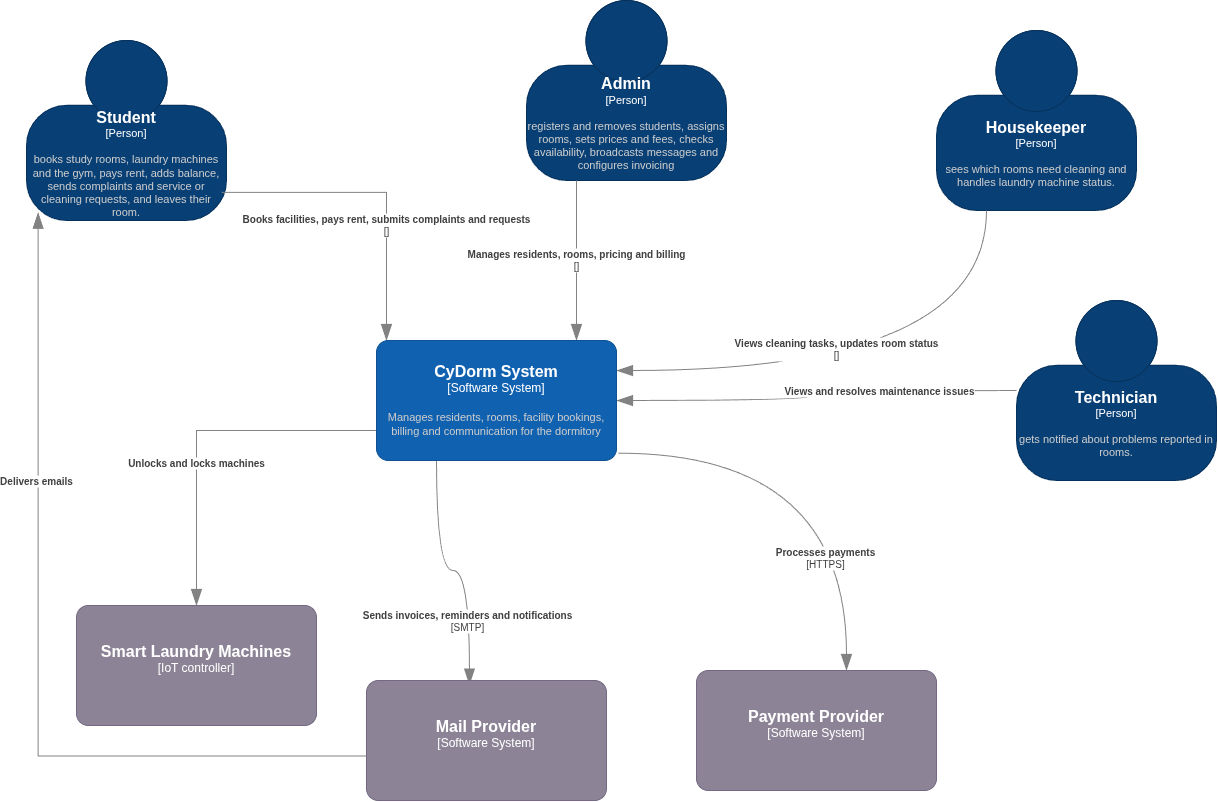

The diagram above was exported from draw.io. Its source (the exported page's mxGraphModel, read from the mxfile embedded in the PNG):
<mxGraphModel dx="2189" dy="2051" grid="1" gridSize="10" guides="1" tooltips="1" connect="1" arrows="1" fold="1" page="1" pageScale="1" pageWidth="827" pageHeight="1169" math="0" shadow="0">
  <root>
    <mxCell id="0" />
    <mxCell id="1" parent="0" />
    <object placeholders="1" c4Name="Student" c4Type="Person" c4Description="books study rooms, laundry machines and the gym, pays rent, adds balance, sends complaints and service or cleaning requests, and leaves their room." label="&lt;font style=&quot;font-size: 16px&quot;&gt;&lt;b&gt;%c4Name%&lt;/b&gt;&lt;/font&gt;&lt;div&gt;[%c4Type%]&lt;/div&gt;&lt;br&gt;&lt;div&gt;&lt;font style=&quot;font-size: 11px&quot;&gt;&lt;font color=&quot;#cccccc&quot;&gt;%c4Description%&lt;/font&gt;&lt;/div&gt;" id="DjoAEmjX_ISnuoHBziuQ-1">
      <mxCell parent="1" style="html=1;fontSize=11;dashed=0;whiteSpace=wrap;fillColor=#083F75;strokeColor=#06315C;fontColor=#ffffff;shape=mxgraph.c4.person2;align=center;metaEdit=1;points=[[0.5,0,0],[1,0.5,0],[1,0.75,0],[0.75,1,0],[0.5,1,0],[0.25,1,0],[0,0.75,0],[0,0.5,0]];resizable=0;" vertex="1">
        <mxGeometry height="180" width="200" x="-250" y="20" as="geometry" />
      </mxCell>
    </object>
    <object placeholders="1" c4Name="Admin" c4Type="Person" c4Description="registers and removes students, assigns rooms, sets prices and fees, checks availability, broadcasts messages and configures invoicing" label="&lt;font style=&quot;font-size: 16px&quot;&gt;&lt;b&gt;%c4Name%&lt;/b&gt;&lt;/font&gt;&lt;div&gt;[%c4Type%]&lt;/div&gt;&lt;br&gt;&lt;div&gt;&lt;font style=&quot;font-size: 11px&quot;&gt;&lt;font color=&quot;#cccccc&quot;&gt;%c4Description%&lt;/font&gt;&lt;/div&gt;" id="RqtwzSEoeDzbitiBozwF-2">
      <mxCell parent="1" style="html=1;fontSize=11;dashed=0;whiteSpace=wrap;fillColor=#083F75;strokeColor=#06315C;fontColor=#ffffff;shape=mxgraph.c4.person2;align=center;metaEdit=1;points=[[0.5,0,0],[1,0.5,0],[1,0.75,0],[0.75,1,0],[0.5,1,0],[0.25,1,0],[0,0.75,0],[0,0.5,0]];resizable=0;" vertex="1">
        <mxGeometry height="180" width="200" x="250" y="-20" as="geometry" />
      </mxCell>
    </object>
    <object placeholders="1" c4Name="Housekeeper" c4Type="Person" c4Description="sees which rooms need cleaning and handles laundry machine status." label="&lt;font style=&quot;font-size: 16px&quot;&gt;&lt;b&gt;%c4Name%&lt;/b&gt;&lt;/font&gt;&lt;div&gt;[%c4Type%]&lt;/div&gt;&lt;br&gt;&lt;div&gt;&lt;font style=&quot;font-size: 11px&quot;&gt;&lt;font color=&quot;#cccccc&quot;&gt;%c4Description%&lt;/font&gt;&lt;/div&gt;" id="RqtwzSEoeDzbitiBozwF-3">
      <mxCell parent="1" style="html=1;fontSize=11;dashed=0;whiteSpace=wrap;fillColor=#083F75;strokeColor=#06315C;fontColor=#ffffff;shape=mxgraph.c4.person2;align=center;metaEdit=1;points=[[0.5,0,0],[1,0.5,0],[1,0.75,0],[0.75,1,0],[0.5,1,0],[0.25,1,0],[0,0.75,0],[0,0.5,0]];resizable=0;" vertex="1">
        <mxGeometry height="180" width="200" x="660" y="10" as="geometry" />
      </mxCell>
    </object>
    <object placeholders="1" c4Name="Technician" c4Type="Person" c4Description="gets notified about problems reported in rooms." label="&lt;font style=&quot;font-size: 16px&quot;&gt;&lt;b&gt;%c4Name%&lt;/b&gt;&lt;/font&gt;&lt;div&gt;[%c4Type%]&lt;/div&gt;&lt;br&gt;&lt;div&gt;&lt;font style=&quot;font-size: 11px&quot;&gt;&lt;font color=&quot;#cccccc&quot;&gt;%c4Description%&lt;/font&gt;&lt;/div&gt;" id="RqtwzSEoeDzbitiBozwF-4">
      <mxCell parent="1" style="html=1;fontSize=11;dashed=0;whiteSpace=wrap;fillColor=#083F75;strokeColor=#06315C;fontColor=#ffffff;shape=mxgraph.c4.person2;align=center;metaEdit=1;points=[[0.5,0,0],[1,0.5,0],[1,0.75,0],[0.75,1,0],[0.5,1,0],[0.25,1,0],[0,0.75,0],[0,0.5,0]];resizable=0;" vertex="1">
        <mxGeometry height="180" width="200" x="740" y="280" as="geometry" />
      </mxCell>
    </object>
    <object placeholders="1" c4Type="Relationship" c4Technology="" c4Description="Books facilities, pays rent, submits complaints and requests" label="&lt;div style=&quot;text-align: left&quot;&gt;&lt;div style=&quot;text-align: center&quot;&gt;&lt;b&gt;%c4Description%&lt;/b&gt;&lt;/div&gt;&lt;div style=&quot;text-align: center&quot;&gt;[%c4Technology%]&lt;/div&gt;&lt;/div&gt;" id="f_rzl8rNXJtjSquIT-0V-4">
      <mxCell edge="1" parent="1" source="DjoAEmjX_ISnuoHBziuQ-1" style="endArrow=blockThin;html=1;fontSize=10;fontColor=#404040;strokeWidth=1;endFill=1;strokeColor=#828282;elbow=vertical;metaEdit=1;endSize=14;startSize=14;jumpStyle=arc;jumpSize=16;rounded=0;edgeStyle=orthogonalEdgeStyle;defaultLabelBackgroundColor=page;exitX=0.975;exitY=0.844;exitDx=0;exitDy=0;exitPerimeter=0;">
        <mxGeometry relative="1" width="240" x="0.2658" as="geometry">
          <mxPoint x="120" y="240" as="sourcePoint" />
          <mxPoint x="110" y="320" as="targetPoint" />
        </mxGeometry>
      </mxCell>
    </object>
    <object placeholders="1" c4Type="Relationship" c4Technology="" c4Description="Manages residents, rooms, pricing and billing" label="&lt;div style=&quot;text-align: left&quot;&gt;&lt;div style=&quot;text-align: center&quot;&gt;&lt;b&gt;%c4Description%&lt;/b&gt;&lt;/div&gt;&lt;div style=&quot;text-align: center&quot;&gt;[%c4Technology%]&lt;/div&gt;&lt;/div&gt;" id="f_rzl8rNXJtjSquIT-0V-5">
      <mxCell edge="1" parent="1" source="RqtwzSEoeDzbitiBozwF-2" style="endArrow=blockThin;html=1;fontSize=10;fontColor=#404040;strokeWidth=1;endFill=1;strokeColor=#828282;elbow=vertical;metaEdit=1;endSize=14;startSize=14;jumpStyle=arc;jumpSize=16;rounded=0;edgeStyle=orthogonalEdgeStyle;defaultLabelBackgroundColor=page;exitX=0.25;exitY=1;exitDx=0;exitDy=0;exitPerimeter=0;">
        <mxGeometry relative="1" width="240" as="geometry">
          <mxPoint x="250" y="330" as="sourcePoint" />
          <mxPoint x="300" y="320" as="targetPoint" />
        </mxGeometry>
      </mxCell>
    </object>
    <object placeholders="1" c4Type="Relationship" c4Technology="" c4Description="Views cleaning tasks, updates room status" label="&lt;div style=&quot;text-align: left&quot;&gt;&lt;div style=&quot;text-align: center&quot;&gt;&lt;b&gt;%c4Description%&lt;/b&gt;&lt;/div&gt;&lt;div style=&quot;text-align: center&quot;&gt;[%c4Technology%]&lt;/div&gt;&lt;/div&gt;" id="f_rzl8rNXJtjSquIT-0V-6">
      <mxCell edge="1" parent="1" source="RqtwzSEoeDzbitiBozwF-3" style="endArrow=blockThin;html=1;fontSize=10;fontColor=#404040;strokeWidth=1;endFill=1;strokeColor=#828282;elbow=vertical;metaEdit=1;endSize=14;startSize=14;jumpStyle=arc;jumpSize=16;rounded=0;edgeStyle=orthogonalEdgeStyle;defaultLabelBackgroundColor=page;exitX=0.25;exitY=1;exitDx=0;exitDy=0;exitPerimeter=0;entryX=1;entryY=0.25;entryDx=0;entryDy=0;entryPerimeter=0;curved=1;curveGeometry=1;" target="t0g8DJKpwl41xqfFEak2-1">
        <mxGeometry relative="1" width="240" as="geometry">
          <mxPoint x="250" y="330" as="sourcePoint" />
          <mxPoint x="460" y="350" as="targetPoint" />
        </mxGeometry>
      </mxCell>
    </object>
    <object placeholders="1" c4Type="Relationship" c4Description="Views and resolves maintenance issues" label="&lt;div style=&quot;text-align: left&quot;&gt;&lt;div style=&quot;text-align: center&quot;&gt;&lt;b&gt;%c4Description%&lt;/b&gt;&lt;/div&gt;" id="f_rzl8rNXJtjSquIT-0V-8">
      <mxCell edge="1" parent="1" source="RqtwzSEoeDzbitiBozwF-4" style="endArrow=blockThin;html=1;fontSize=10;fontColor=#404040;strokeWidth=1;endFill=1;strokeColor=#828282;elbow=vertical;metaEdit=1;endSize=14;startSize=14;jumpStyle=arc;jumpSize=16;rounded=0;edgeStyle=orthogonalEdgeStyle;defaultLabelBackgroundColor=page;entryX=1;entryY=0.5;entryDx=0;entryDy=0;entryPerimeter=0;curved=1;curveGeometry=1;" target="t0g8DJKpwl41xqfFEak2-1">
        <mxGeometry relative="1" width="240" x="-0.3171" as="geometry">
          <mxPoint x="340" y="330" as="sourcePoint" />
          <mxPoint x="460" y="370" as="targetPoint" />
        </mxGeometry>
      </mxCell>
    </object>
    <object placeholders="1" c4Type="Relationship" c4Technology="HTTPS" c4Description="Processes payments" label="&lt;div style=&quot;text-align: left&quot;&gt;&lt;div style=&quot;text-align: center&quot;&gt;&lt;b&gt;%c4Description%&lt;/b&gt;&lt;/div&gt;&lt;div style=&quot;text-align: center&quot;&gt;[%c4Technology%]&lt;/div&gt;&lt;/div&gt;" id="f_rzl8rNXJtjSquIT-0V-9">
      <mxCell edge="1" parent="1" source="t0g8DJKpwl41xqfFEak2-1" style="endArrow=blockThin;html=1;fontSize=10;fontColor=#404040;strokeWidth=1;endFill=1;strokeColor=#828282;elbow=vertical;metaEdit=1;endSize=14;startSize=14;jumpStyle=arc;jumpSize=16;rounded=0;edgeStyle=orthogonalEdgeStyle;defaultLabelBackgroundColor=page;exitX=1.008;exitY=0.939;exitDx=0;exitDy=0;exitPerimeter=0;curved=1;curveGeometry=1;entryX=0.625;entryY=0;entryDx=0;entryDy=0;entryPerimeter=0;" target="t0g8DJKpwl41xqfFEak2-4">
        <mxGeometry relative="1" width="240" x="0.3632" as="geometry">
          <mxPoint x="460" y="480" as="sourcePoint" />
          <mxPoint x="580" y="650" as="targetPoint" />
        </mxGeometry>
      </mxCell>
    </object>
    <object placeholders="1" c4Type="Relationship" c4Technology="SMTP" c4Description="Sends invoices, reminders and notifications" label="&lt;div style=&quot;text-align: left&quot;&gt;&lt;div style=&quot;text-align: center&quot;&gt;&lt;b&gt;%c4Description%&lt;/b&gt;&lt;/div&gt;&lt;div style=&quot;text-align: center&quot;&gt;[%c4Technology%]&lt;/div&gt;&lt;/div&gt;" id="f_rzl8rNXJtjSquIT-0V-10">
      <mxCell edge="1" parent="1" source="t0g8DJKpwl41xqfFEak2-1" style="endArrow=blockThin;html=1;fontSize=10;fontColor=#404040;strokeWidth=1;endFill=1;strokeColor=#828282;elbow=vertical;metaEdit=1;endSize=14;startSize=14;jumpStyle=arc;jumpSize=16;rounded=0;edgeStyle=orthogonalEdgeStyle;defaultLabelBackgroundColor=page;exitX=0.25;exitY=1;exitDx=0;exitDy=0;exitPerimeter=0;entryX=0.429;entryY=0.038;entryDx=0;entryDy=0;entryPerimeter=0;curved=1;curveGeometry=1;" target="t0g8DJKpwl41xqfFEak2-2">
        <mxGeometry relative="1" width="240" x="0.4583" as="geometry">
          <mxPoint x="180" y="530" as="sourcePoint" />
          <mxPoint x="180" y="660" as="targetPoint" />
        </mxGeometry>
      </mxCell>
    </object>
    <object placeholders="1" c4Type="Relationship" c4Description="Unlocks and locks machines" label="&lt;div style=&quot;text-align: left&quot;&gt;&lt;div style=&quot;text-align: center&quot;&gt;&lt;b&gt;%c4Description%&lt;/b&gt;&lt;/div&gt;" id="f_rzl8rNXJtjSquIT-0V-11">
      <mxCell edge="1" parent="1" source="t0g8DJKpwl41xqfFEak2-1" style="endArrow=blockThin;html=1;fontSize=10;fontColor=#404040;strokeWidth=1;endFill=1;strokeColor=#828282;elbow=vertical;metaEdit=1;endSize=14;startSize=14;jumpStyle=arc;jumpSize=16;rounded=0;edgeStyle=orthogonalEdgeStyle;defaultLabelBackgroundColor=page;exitX=0;exitY=0.75;exitDx=0;exitDy=0;exitPerimeter=0;entryX=0.5;entryY=0;entryDx=0;entryDy=0;entryPerimeter=0;" target="t0g8DJKpwl41xqfFEak2-3">
        <mxGeometry relative="1" width="240" x="0.2" as="geometry">
          <mxPoint x="50" y="430" as="sourcePoint" />
          <mxPoint x="-60" y="600" as="targetPoint" />
        </mxGeometry>
      </mxCell>
    </object>
    <object placeholders="1" c4Type="Relationship" c4Description="Delivers emails" label="&lt;div style=&quot;text-align: left&quot;&gt;&lt;div style=&quot;text-align: center&quot;&gt;&lt;b&gt;%c4Description%&lt;/b&gt;&lt;/div&gt;" id="w8nTdW-lTvl_HnFT8528-1">
      <mxCell edge="1" parent="1" source="t0g8DJKpwl41xqfFEak2-2" style="endArrow=blockThin;html=1;fontSize=10;fontColor=#404040;strokeWidth=1;endFill=1;strokeColor=#828282;elbow=vertical;metaEdit=1;endSize=14;startSize=14;jumpStyle=arc;jumpSize=16;rounded=0;edgeStyle=orthogonalEdgeStyle;defaultLabelBackgroundColor=page;entryX=0.058;entryY=0.954;entryDx=0;entryDy=0;entryPerimeter=0;exitX=0.003;exitY=0.629;exitDx=0;exitDy=0;exitPerimeter=0;" target="DjoAEmjX_ISnuoHBziuQ-1">
        <mxGeometry relative="1" width="240" x="0.3844" y="2" as="geometry">
          <mxPoint as="offset" />
          <mxPoint x="90" y="740" as="sourcePoint" />
          <mxPoint x="320" y="800" as="targetPoint" />
        </mxGeometry>
      </mxCell>
    </object>
    <object placeholders="1" c4Name="CyDorm System" c4Type="Software System" c4Description="Manages residents, rooms, facility bookings, billing and communication for the dormitory" label="&lt;font style=&quot;font-size: 16px&quot;&gt;&lt;b&gt;%c4Name%&lt;/b&gt;&lt;/font&gt;&lt;div&gt;[%c4Type%]&lt;/div&gt;&lt;br&gt;&lt;div&gt;&lt;font style=&quot;font-size: 11px&quot;&gt;&lt;font color=&quot;#cccccc&quot;&gt;%c4Description%&lt;/font&gt;&lt;/div&gt;" id="t0g8DJKpwl41xqfFEak2-1">
      <mxCell parent="1" style="rounded=1;whiteSpace=wrap;html=1;labelBackgroundColor=none;fillColor=#1061B0;fontColor=#ffffff;align=center;arcSize=10;strokeColor=#0D5091;metaEdit=1;resizable=0;points=[[0.25,0,0],[0.5,0,0],[0.75,0,0],[1,0.25,0],[1,0.5,0],[1,0.75,0],[0.75,1,0],[0.5,1,0],[0.25,1,0],[0,0.75,0],[0,0.5,0],[0,0.25,0]];" vertex="1">
        <mxGeometry height="120" width="240" x="100" y="320" as="geometry" />
      </mxCell>
    </object>
    <object placeholders="1" c4Name="Mail Provider" c4Type="Software System" c4Description="" label="&lt;font style=&quot;font-size: 16px&quot;&gt;&lt;b&gt;%c4Name%&lt;/b&gt;&lt;/font&gt;&lt;div&gt;[%c4Type%]&lt;/div&gt;&lt;br&gt;&lt;div&gt;&lt;font style=&quot;font-size: 11px&quot;&gt;&lt;font color=&quot;#cccccc&quot;&gt;%c4Description%&lt;/font&gt;&lt;/div&gt;" id="t0g8DJKpwl41xqfFEak2-2">
      <mxCell parent="1" style="rounded=1;whiteSpace=wrap;html=1;labelBackgroundColor=none;fillColor=#8C8496;fontColor=#ffffff;align=center;arcSize=10;strokeColor=#736782;metaEdit=1;resizable=0;points=[[0.25,0,0],[0.5,0,0],[0.75,0,0],[1,0.25,0],[1,0.5,0],[1,0.75,0],[0.75,1,0],[0.5,1,0],[0.25,1,0],[0,0.75,0],[0,0.5,0],[0,0.25,0]];" vertex="1">
        <mxGeometry height="120" width="240" x="90" y="660" as="geometry" />
      </mxCell>
    </object>
    <object placeholders="1" c4Name="Smart Laundry Machines" c4Type="IoT controller" c4Description="" label="&lt;font style=&quot;font-size: 16px&quot;&gt;&lt;b&gt;%c4Name%&lt;/b&gt;&lt;/font&gt;&lt;div&gt;[%c4Type%]&lt;/div&gt;&lt;br&gt;&lt;div&gt;&lt;font style=&quot;font-size: 11px&quot;&gt;&lt;font color=&quot;#cccccc&quot;&gt;%c4Description%&lt;/font&gt;&lt;/div&gt;" id="t0g8DJKpwl41xqfFEak2-3">
      <mxCell parent="1" style="rounded=1;whiteSpace=wrap;html=1;labelBackgroundColor=none;fillColor=#8C8496;fontColor=#ffffff;align=center;arcSize=10;strokeColor=#736782;metaEdit=1;resizable=0;points=[[0.25,0,0],[0.5,0,0],[0.75,0,0],[1,0.25,0],[1,0.5,0],[1,0.75,0],[0.75,1,0],[0.5,1,0],[0.25,1,0],[0,0.75,0],[0,0.5,0],[0,0.25,0]];" vertex="1">
        <mxGeometry height="120" width="240" x="-200" y="585" as="geometry" />
      </mxCell>
    </object>
    <object placeholders="1" c4Name="Payment Provider" c4Type="Software System" c4Description="" label="&lt;font style=&quot;font-size: 16px&quot;&gt;&lt;b&gt;%c4Name%&lt;/b&gt;&lt;/font&gt;&lt;div&gt;[%c4Type%]&lt;/div&gt;&lt;br&gt;&lt;div&gt;&lt;font style=&quot;font-size: 11px&quot;&gt;&lt;font color=&quot;#cccccc&quot;&gt;%c4Description%&lt;/font&gt;&lt;/div&gt;" id="t0g8DJKpwl41xqfFEak2-4">
      <mxCell parent="1" style="rounded=1;whiteSpace=wrap;html=1;labelBackgroundColor=none;fillColor=#8C8496;fontColor=#ffffff;align=center;arcSize=10;strokeColor=#736782;metaEdit=1;resizable=0;points=[[0.25,0,0],[0.5,0,0],[0.75,0,0],[1,0.25,0],[1,0.5,0],[1,0.75,0],[0.75,1,0],[0.5,1,0],[0.25,1,0],[0,0.75,0],[0,0.5,0],[0,0.25,0]];" vertex="1">
        <mxGeometry height="120" width="240" x="420" y="650" as="geometry" />
      </mxCell>
    </object>
  </root>
</mxGraphModel>